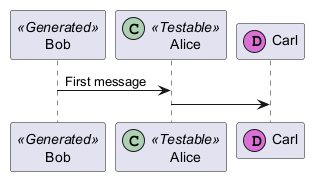

The diagram above was rendered by PlantUML. Its source (embedded in the PNG):
@startuml
participant "Bob" as Bob << Generated >>
participant Alice << (C,#ADD1B2) Testable >>
participant Carl << (D,orchid) >>
Bob -> Alice : First message
Alice -> Carl
@enduml